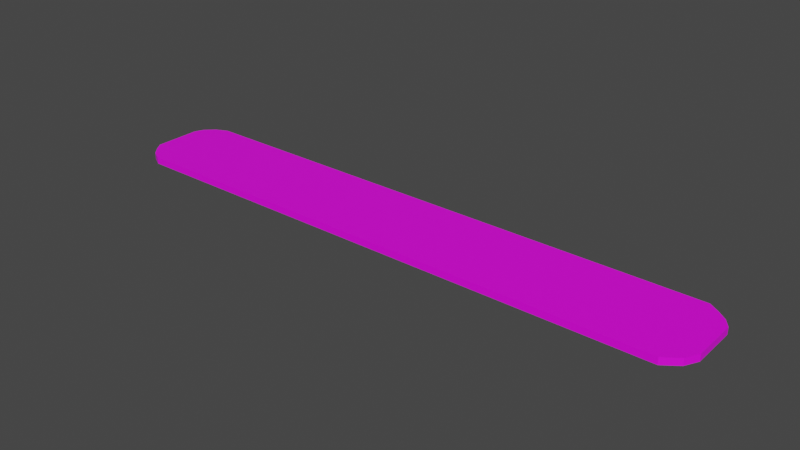 # Source: greenpatch.blend  (saved by Blender 2.90.8; exported with 4.5.12 LTS)
import bpy
from mathutils import Matrix  # noqa: F401  (used for matrix-valued properties, if any)

bpy.ops.wm.read_factory_settings(use_empty=True)
scene = bpy.context.scene
scene.name = 'Scene'

# ---- collections
col_collection = bpy.data.collections.new('Collection'); scene.collection.children.link(col_collection)

# ---- images (referenced by path relative to the original .blend; pixels are not part of the script)
import os
ASSET_DIR = os.environ.get("B2B_ASSET_DIR", "")  # directory of the original .blend (textures are referenced by path, not embedded)
HERE = os.path.dirname(os.path.abspath(__file__))  # packed textures are extracted next to this script under _unpacked/

def load_image(name, relpath, width, height, colorspace="sRGB"):
    """Load a texture the original file referenced (path relative to the .blend, or extracted next to this script)."""
    p = next((c for c in (os.path.join(HERE, relpath), os.path.join(ASSET_DIR, relpath)) if relpath and os.path.exists(c)), "")
    if p:
        img = bpy.data.images.load(p, check_existing=True)
        img.name = name
    else:  # same state as the original file: an image datablock whose file is absent (Cycles renders it pink)
        img = bpy.data.images.new(name, width, height)
        img.source = "FILE"
        img.filepath = "//" + (relpath or name)
    img.colorspace_settings.name = colorspace
    return img
img_grass_jpg = load_image('GRASS.jpg', 'GRASS.jpg', 1024, 1024, 'sRGB')

# ---- materials (node trees are filled in below, after node groups)
mat_material_004 = bpy.data.materials.new('Material.004')
mat_material_004.use_transparent_shadow = False

# ---- material node trees
mat_material_004.use_nodes = True; mat_material_004.node_tree.nodes.clear()
_N = mat_material_004.node_tree.nodes; _L = mat_material_004.node_tree.links
n0 = _N.new('ShaderNodeBsdfPrincipled'); n0.name = 'Principled BSDF'; n0.location = (10, 300)
n0.distribution = 'GGX'
n0.subsurface_method = 'BURLEY'
n0.inputs[3].default_value = 1.45
n0.inputs[27].default_value = (0.0, 0.0, 0.0, 1.0)
n0.inputs[28].default_value = 1.0
n1 = _N.new('ShaderNodeOutputMaterial'); n1.name = 'Material Output'; n1.location = (300, 300)
n2 = _N.new('ShaderNodeTexImage'); n2.name = 'Image Texture'; n2.location = (-335, 65)
n2.image = img_grass_jpg
_L.new(n0.outputs[0], n1.inputs[0])
_L.new(n2.outputs[0], n0.inputs[0])
n1.is_active_output = True

# ---- world
world_world = bpy.data.worlds.new('World'); scene.world = world_world
world_world.use_nodes = True; world_world.node_tree.nodes.clear()
_N = world_world.node_tree.nodes; _L = world_world.node_tree.links
n0 = _N.new('ShaderNodeOutputWorld'); n0.name = 'World Output'; n0.location = (300, 300)
n1 = _N.new('ShaderNodeBackground'); n1.name = 'Background'; n1.location = (10, 300)
n1.inputs[0].default_value = (0.05088, 0.05088, 0.05088, 1.0)
_L.new(n1.outputs[0], n0.inputs[0])
n0.is_active_output = True
world_world.color = (0.05088, 0.05088, 0.05088)
world_world.use_sun_shadow = False
world_world.sun_shadow_jitter_overblur = 0.0

# ---- meshes
me_plane_003 = bpy.data.meshes.new('Plane.003')
me_plane_003.from_pydata([(2.291, 8.685, -2.45), (2.248, 8.131, -2.45), (2.196, 7.866, -2.45), (2.154, 7.666, -2.45), (-1.402, 7.644, -2.45), (-1.468, 7.888, -2.45), (-1.517, 8.264, -2.45), (-1.55, 8.596, -2.45), (-1.55, 10.61, -2.45), (-1.527, 10.99, -2.45), (-1.465, 11.39, -2.45), (-1.389, 11.63, -2.45), (2.124, 11.65, -2.45), (2.19, 11.36, -2.45), (2.248, 11.05, -2.45), (2.288, 10.68, -2.45), (2.291, 8.685, -2.747), (2.248, 8.131, -2.747), (2.196, 7.866, -2.747), (2.154, 7.666, -2.747), (-1.402, 7.644, -2.747), (-1.468, 7.888, -2.747), (-1.517, 8.264, -2.747), (-1.55, 8.596, -2.747), (-1.55, 10.61, -2.747), (-1.527, 10.99, -2.747), (-1.465, 11.39, -2.747), (-1.389, 11.63, -2.747), (2.124, 11.65, -2.747), (2.19, 11.36, -2.747), (2.248, 11.05, -2.747), (2.288, 10.68, -2.747)], [], [(0, 1, 2, 3, 4, 5, 6, 7, 8, 9, 10, 11, 12, 13, 14, 15), (16, 31, 30, 29, 28, 27, 26, 25, 24, 23, 22, 21, 20, 19, 18, 17), (13, 12, 28, 29), (6, 5, 21, 22), (14, 13, 29, 30), (7, 6, 22, 23), (15, 14, 30, 31), (8, 7, 23, 24), (1, 0, 16, 17), (0, 15, 31, 16), (9, 8, 24, 25), (2, 1, 17, 18), (10, 9, 25, 26), (3, 2, 18, 19), (11, 10, 26, 27), (4, 3, 19, 20), (12, 11, 27, 28), (5, 4, 20, 21)])
_uv = me_plane_003.uv_layers.new(name='UVMap')
_uv.uv.foreach_set('vector', [0.0, 0.0, 0.0, 0.0, 0.0, 0.0, 0.0, 0.0, 0.0, 0.0, 0.0, 0.0, 0.0, 0.0, 0.0, 0.0, 0.0, 0.0, 0.0, 0.0, 0.0, 0.0, 0.0, 0.0, 0.0, 0.0, 0.0, 0.0, 0.0, 0.0, 0.0, 0.0, 0.0, 0.0, 0.0, 0.0, 0.0, 0.0, 0.0, 0.0, 0.0, 0.0, 0.0, 0.0, 0.0, 0.0, 0.0, 0.0, 0.0, 0.0, 0.0, 0.0, 0.0, 0.0, 0.0, 0.0, 0.0, 0.0, 0.0, 0.0, 0.0, 0.0, 0.0, 0.0, 0.0, 0.0, 0.0, 0.0, 0.0, 0.0, 0.0, 0.0, 0.0, 0.0, 0.0, 0.0, 0.0, 0.0, 0.0, 0.0, 0.0, 0.0, 0.0, 0.0, 0.0, 0.0, 0.0, 0.0, 0.0, 0.0, 0.0, 0.0, 0.0, 0.0, 0.0, 0.0, 0.0, 0.0, 0.0, 0.0, 0.0, 0.0, 0.0, 0.0, 0.0, 0.0, 0.0, 0.0, 0.0, 0.0, 0.0, 0.0, 0.0, 0.0, 0.0, 0.0, 0.0, 0.0, 0.0, 0.0, 0.0, 0.0, 0.0, 0.0, 0.0, 0.0, 0.0, 0.0, 0.0, 0.0, 0.0, 0.0, 0.0, 0.0, 0.0, 0.0, 0.0, 0.0, 0.0, 0.0, 0.0, 0.0, 0.0, 0.0, 0.0, 0.0, 0.0, 0.0, 0.0, 0.0, 0.0, 0.0, 0.0, 0.0, 0.0, 0.0, 0.0, 0.0, 0.0, 0.0, 0.0, 0.0, 0.0, 0.0, 0.0, 0.0, 0.0, 0.0, 0.0, 0.0, 0.0, 0.0, 0.0, 0.0, 0.0, 0.0, 0.0, 0.0, 0.0, 0.0, 0.0, 0.0, 0.0, 0.0, 0.0, 0.0, 0.0, 0.0, 0.0, 0.0, 0.0, 0.0])
me_plane_003.materials.append(mat_material_004)
me_plane_003.use_remesh_fix_poles = True
me_plane_003.use_remesh_preserve_attributes = False
me_plane_003.use_mirror_vertex_groups = False
me_plane_003.update()

# ---- objects
ob_plane = bpy.data.objects.new('Plane', me_plane_003)

# ---- transforms, parenting, visibility, modifiers, constraints
ob_plane.location = (0.0, 0.0, 0.0)
ob_plane.rotation_euler = (0.0, 3.142, 0.0)
ob_plane.scale = (-6.774, 1.0, 1.0)
ob_plane.lineart.crease_threshold = 0.0

# ---- collection membership
col_collection.objects.link(ob_plane)

# ---- scene / render settings (as saved in the file)
scene.frame_start = 1; scene.frame_end = 250; scene.frame_set(1)
scene.render.engine = 'BLENDER_EEVEE_NEXT'
scene.cycles.use_denoising = False
scene.cycles.samples = 128
scene.cycles.sampling_pattern = 'TABULATED_SOBOL'
scene.cycles.use_adaptive_sampling = False
scene.cycles.use_light_tree = False
scene.view_settings.view_transform = 'Filmic'
bpy.context.view_layer.update()

# ---- added for rendering (the .blend has no active camera and no usable light): camera, sun
cam_auto = bpy.data.cameras.new('AutoCamera')
cam_auto.lens = 50.0
cam_auto.sensor_width = 36.0
cam_auto.clip_end = 1000.0
ob_auto_camera = bpy.data.objects.new('AutoCamera', cam_auto)
scene.collection.objects.link(ob_auto_camera)
ob_auto_camera.location = (26.8649, -19.577, 22.0817)
ob_auto_camera.rotation_euler = (1.09748, -7.21219e-08, 0.694738)
scene.camera = ob_auto_camera
light_auto_sun = bpy.data.lights.new('AutoSun', 'SUN')
light_auto_sun.energy = 3.0
light_auto_sun.angle = 0.0523599
ob_auto_sun = bpy.data.objects.new('AutoSun', light_auto_sun)
scene.collection.objects.link(ob_auto_sun)
ob_auto_sun.rotation_euler = (0.872665, 0.174533, 0.523599)
bpy.context.view_layer.update()
